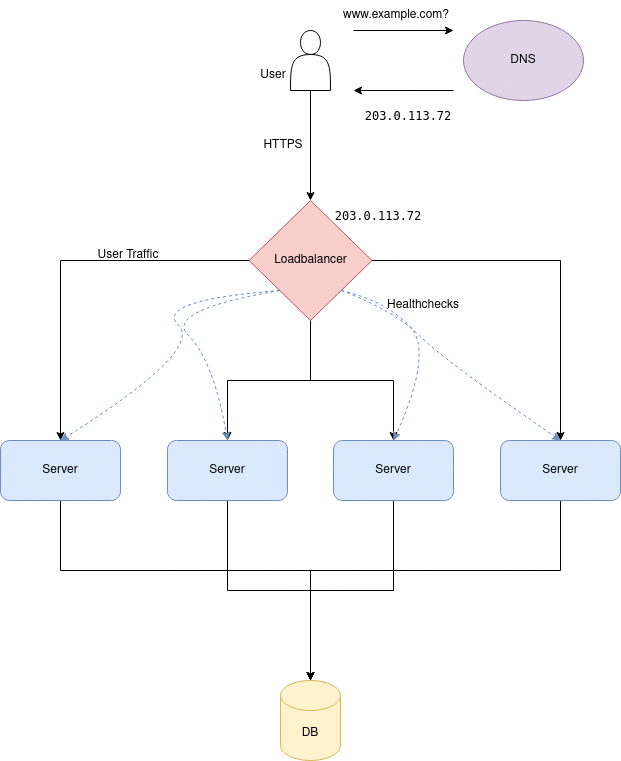

The diagram above was exported from draw.io. Its source (the exported page's mxGraphModel, read from the mxfile embedded in the PNG):
<mxGraphModel dx="2076" dy="1094" grid="1" gridSize="10" guides="1" tooltips="1" connect="1" arrows="1" fold="1" page="1" pageScale="1" pageWidth="1169" pageHeight="827" math="0" shadow="0">
  <root>
    <mxCell id="0" />
    <mxCell id="1" parent="0" />
    <mxCell id="kwYU9JfafhzMsdVUl_qw-1" value="DNS" style="ellipse;whiteSpace=wrap;html=1;fillColor=#e1d5e7;strokeColor=#9673a6;" parent="1" vertex="1">
      <mxGeometry x="500" y="40" width="120" height="80" as="geometry" />
    </mxCell>
    <mxCell id="kwYU9JfafhzMsdVUl_qw-18" style="edgeStyle=orthogonalEdgeStyle;rounded=0;orthogonalLoop=1;jettySize=auto;html=1;entryX=0.5;entryY=0;entryDx=0;entryDy=0;" parent="1" source="kwYU9JfafhzMsdVUl_qw-2" target="kwYU9JfafhzMsdVUl_qw-3" edge="1">
      <mxGeometry relative="1" as="geometry" />
    </mxCell>
    <mxCell id="kwYU9JfafhzMsdVUl_qw-20" style="edgeStyle=orthogonalEdgeStyle;rounded=0;orthogonalLoop=1;jettySize=auto;html=1;" parent="1" source="kwYU9JfafhzMsdVUl_qw-2" target="kwYU9JfafhzMsdVUl_qw-6" edge="1">
      <mxGeometry relative="1" as="geometry" />
    </mxCell>
    <mxCell id="kwYU9JfafhzMsdVUl_qw-21" style="edgeStyle=orthogonalEdgeStyle;rounded=0;orthogonalLoop=1;jettySize=auto;html=1;entryX=0.5;entryY=0;entryDx=0;entryDy=0;" parent="1" source="kwYU9JfafhzMsdVUl_qw-2" target="kwYU9JfafhzMsdVUl_qw-7" edge="1">
      <mxGeometry relative="1" as="geometry" />
    </mxCell>
    <mxCell id="kwYU9JfafhzMsdVUl_qw-22" style="edgeStyle=orthogonalEdgeStyle;rounded=0;orthogonalLoop=1;jettySize=auto;html=1;" parent="1" source="kwYU9JfafhzMsdVUl_qw-2" target="kwYU9JfafhzMsdVUl_qw-9" edge="1">
      <mxGeometry relative="1" as="geometry" />
    </mxCell>
    <mxCell id="kwYU9JfafhzMsdVUl_qw-2" value="Loadbalancer" style="rhombus;whiteSpace=wrap;html=1;fillColor=#f8cecc;strokeColor=#b85450;" parent="1" vertex="1">
      <mxGeometry x="285.5" y="220" width="123" height="120" as="geometry" />
    </mxCell>
    <mxCell id="O0h7zI4vkFNFAGtSuNNZ-4" style="edgeStyle=orthogonalEdgeStyle;rounded=0;orthogonalLoop=1;jettySize=auto;html=1;entryX=0.5;entryY=0;entryDx=0;entryDy=0;entryPerimeter=0;" parent="1" source="kwYU9JfafhzMsdVUl_qw-3" target="kwYU9JfafhzMsdVUl_qw-4" edge="1">
      <mxGeometry relative="1" as="geometry">
        <Array as="points">
          <mxPoint x="97" y="590" />
          <mxPoint x="347" y="590" />
        </Array>
      </mxGeometry>
    </mxCell>
    <mxCell id="kwYU9JfafhzMsdVUl_qw-3" value="Server" style="rounded=1;whiteSpace=wrap;html=1;fillColor=#dae8fc;strokeColor=#6c8ebf;" parent="1" vertex="1">
      <mxGeometry x="37" y="460" width="120" height="60" as="geometry" />
    </mxCell>
    <mxCell id="kwYU9JfafhzMsdVUl_qw-4" value="DB" style="shape=cylinder3;whiteSpace=wrap;html=1;boundedLbl=1;backgroundOutline=1;size=15;fillColor=#fff2cc;strokeColor=#d6b656;" parent="1" vertex="1">
      <mxGeometry x="317" y="700" width="60" height="80" as="geometry" />
    </mxCell>
    <mxCell id="kwYU9JfafhzMsdVUl_qw-15" value="" style="edgeStyle=orthogonalEdgeStyle;rounded=0;orthogonalLoop=1;jettySize=auto;html=1;" parent="1" source="kwYU9JfafhzMsdVUl_qw-5" target="kwYU9JfafhzMsdVUl_qw-2" edge="1">
      <mxGeometry relative="1" as="geometry" />
    </mxCell>
    <mxCell id="kwYU9JfafhzMsdVUl_qw-5" value="" style="shape=actor;whiteSpace=wrap;html=1;" parent="1" vertex="1">
      <mxGeometry x="327" y="50" width="40" height="60" as="geometry" />
    </mxCell>
    <mxCell id="O0h7zI4vkFNFAGtSuNNZ-5" style="edgeStyle=orthogonalEdgeStyle;rounded=0;orthogonalLoop=1;jettySize=auto;html=1;" parent="1" source="kwYU9JfafhzMsdVUl_qw-6" target="kwYU9JfafhzMsdVUl_qw-4" edge="1">
      <mxGeometry relative="1" as="geometry" />
    </mxCell>
    <mxCell id="kwYU9JfafhzMsdVUl_qw-6" value="Server" style="rounded=1;whiteSpace=wrap;html=1;fillColor=#dae8fc;strokeColor=#6c8ebf;" parent="1" vertex="1">
      <mxGeometry x="204" y="460" width="120" height="60" as="geometry" />
    </mxCell>
    <mxCell id="O0h7zI4vkFNFAGtSuNNZ-6" style="edgeStyle=orthogonalEdgeStyle;rounded=0;orthogonalLoop=1;jettySize=auto;html=1;" parent="1" source="kwYU9JfafhzMsdVUl_qw-7" target="kwYU9JfafhzMsdVUl_qw-4" edge="1">
      <mxGeometry relative="1" as="geometry" />
    </mxCell>
    <mxCell id="kwYU9JfafhzMsdVUl_qw-7" value="Server" style="rounded=1;whiteSpace=wrap;html=1;fillColor=#dae8fc;strokeColor=#6c8ebf;" parent="1" vertex="1">
      <mxGeometry x="370" y="460" width="120" height="60" as="geometry" />
    </mxCell>
    <mxCell id="O0h7zI4vkFNFAGtSuNNZ-7" style="edgeStyle=orthogonalEdgeStyle;rounded=0;orthogonalLoop=1;jettySize=auto;html=1;" parent="1" source="kwYU9JfafhzMsdVUl_qw-9" target="kwYU9JfafhzMsdVUl_qw-4" edge="1">
      <mxGeometry relative="1" as="geometry">
        <Array as="points">
          <mxPoint x="597" y="590" />
          <mxPoint x="347" y="590" />
        </Array>
      </mxGeometry>
    </mxCell>
    <mxCell id="kwYU9JfafhzMsdVUl_qw-9" value="Server" style="rounded=1;whiteSpace=wrap;html=1;fillColor=#dae8fc;strokeColor=#6c8ebf;" parent="1" vertex="1">
      <mxGeometry x="537" y="460" width="120" height="60" as="geometry" />
    </mxCell>
    <mxCell id="kwYU9JfafhzMsdVUl_qw-11" value="" style="endArrow=classic;html=1;rounded=0;" parent="1" edge="1">
      <mxGeometry width="50" height="50" relative="1" as="geometry">
        <mxPoint x="390" y="50" as="sourcePoint" />
        <mxPoint x="490" y="50" as="targetPoint" />
      </mxGeometry>
    </mxCell>
    <mxCell id="kwYU9JfafhzMsdVUl_qw-12" value="" style="endArrow=classic;html=1;rounded=0;" parent="1" edge="1">
      <mxGeometry width="50" height="50" relative="1" as="geometry">
        <mxPoint x="490" y="110" as="sourcePoint" />
        <mxPoint x="390" y="110" as="targetPoint" />
      </mxGeometry>
    </mxCell>
    <mxCell id="kwYU9JfafhzMsdVUl_qw-13" value="www.example.com?" style="text;html=1;strokeColor=none;fillColor=none;align=center;verticalAlign=middle;whiteSpace=wrap;rounded=0;" parent="1" vertex="1">
      <mxGeometry x="403" y="20" width="60" height="30" as="geometry" />
    </mxCell>
    <mxCell id="kwYU9JfafhzMsdVUl_qw-14" value="&lt;pre class=&quot;newpage&quot;&gt;203.0.113.72&lt;/pre&gt;" style="text;html=1;strokeColor=none;fillColor=none;align=center;verticalAlign=middle;whiteSpace=wrap;rounded=0;" parent="1" vertex="1">
      <mxGeometry x="380" y="110" width="130" height="50" as="geometry" />
    </mxCell>
    <mxCell id="kwYU9JfafhzMsdVUl_qw-16" value="HTTPS" style="text;html=1;strokeColor=none;fillColor=none;align=center;verticalAlign=middle;whiteSpace=wrap;rounded=0;" parent="1" vertex="1">
      <mxGeometry x="290" y="150" width="60" height="30" as="geometry" />
    </mxCell>
    <mxCell id="kwYU9JfafhzMsdVUl_qw-17" value="&lt;pre class=&quot;newpage&quot;&gt;203.0.113.72&lt;/pre&gt;" style="text;html=1;strokeColor=none;fillColor=none;align=center;verticalAlign=middle;whiteSpace=wrap;rounded=0;" parent="1" vertex="1">
      <mxGeometry x="350" y="210" width="130" height="50" as="geometry" />
    </mxCell>
    <mxCell id="kwYU9JfafhzMsdVUl_qw-23" value="" style="curved=1;endArrow=classic;html=1;rounded=0;exitX=0;exitY=1;exitDx=0;exitDy=0;entryX=0.5;entryY=0;entryDx=0;entryDy=0;dashed=1;fillColor=#dae8fc;strokeColor=#6c8ebf;" parent="1" source="kwYU9JfafhzMsdVUl_qw-2" target="kwYU9JfafhzMsdVUl_qw-3" edge="1">
      <mxGeometry width="50" height="50" relative="1" as="geometry">
        <mxPoint x="240" y="320" as="sourcePoint" />
        <mxPoint x="190" y="370" as="targetPoint" />
        <Array as="points">
          <mxPoint x="190" y="320" />
          <mxPoint x="240" y="370" />
        </Array>
      </mxGeometry>
    </mxCell>
    <mxCell id="kwYU9JfafhzMsdVUl_qw-24" value="" style="curved=1;endArrow=classic;html=1;rounded=0;entryX=0.5;entryY=0;entryDx=0;entryDy=0;exitX=0;exitY=1;exitDx=0;exitDy=0;dashed=1;fillColor=#dae8fc;strokeColor=#6c8ebf;" parent="1" source="kwYU9JfafhzMsdVUl_qw-2" target="kwYU9JfafhzMsdVUl_qw-6" edge="1">
      <mxGeometry width="50" height="50" relative="1" as="geometry">
        <mxPoint x="320" y="320" as="sourcePoint" />
        <mxPoint x="107" y="470" as="targetPoint" />
        <Array as="points">
          <mxPoint x="200" y="330" />
          <mxPoint x="250" y="380" />
        </Array>
      </mxGeometry>
    </mxCell>
    <mxCell id="kwYU9JfafhzMsdVUl_qw-25" value="" style="curved=1;endArrow=classic;html=1;rounded=0;entryX=0.5;entryY=0;entryDx=0;entryDy=0;exitX=1;exitY=1;exitDx=0;exitDy=0;dashed=1;fillColor=#dae8fc;strokeColor=#6c8ebf;" parent="1" source="kwYU9JfafhzMsdVUl_qw-2" target="kwYU9JfafhzMsdVUl_qw-7" edge="1">
      <mxGeometry width="50" height="50" relative="1" as="geometry">
        <mxPoint x="537" y="300" as="sourcePoint" />
        <mxPoint x="484.75" y="450" as="targetPoint" />
        <Array as="points">
          <mxPoint x="420.75" y="320" />
          <mxPoint x="470.75" y="370" />
        </Array>
      </mxGeometry>
    </mxCell>
    <mxCell id="kwYU9JfafhzMsdVUl_qw-26" value="" style="curved=1;endArrow=classic;html=1;rounded=0;entryX=0.5;entryY=0;entryDx=0;entryDy=0;exitX=1;exitY=1;exitDx=0;exitDy=0;dashed=1;fillColor=#dae8fc;strokeColor=#6c8ebf;" parent="1" source="kwYU9JfafhzMsdVUl_qw-2" target="kwYU9JfafhzMsdVUl_qw-9" edge="1">
      <mxGeometry width="50" height="50" relative="1" as="geometry">
        <mxPoint x="387.75" y="320" as="sourcePoint" />
        <mxPoint x="440" y="470" as="targetPoint" />
        <Array as="points">
          <mxPoint x="430.75" y="330" />
          <mxPoint x="480.75" y="380" />
        </Array>
      </mxGeometry>
    </mxCell>
    <mxCell id="kwYU9JfafhzMsdVUl_qw-27" value="Healthchecks" style="text;html=1;strokeColor=none;fillColor=none;align=center;verticalAlign=middle;whiteSpace=wrap;rounded=0;" parent="1" vertex="1">
      <mxGeometry x="430" y="310" width="60" height="30" as="geometry" />
    </mxCell>
    <mxCell id="O0h7zI4vkFNFAGtSuNNZ-1" value="User Traffic" style="text;html=1;strokeColor=none;fillColor=none;align=center;verticalAlign=middle;whiteSpace=wrap;rounded=0;" parent="1" vertex="1">
      <mxGeometry x="120" y="260" width="90" height="30" as="geometry" />
    </mxCell>
    <mxCell id="O0h7zI4vkFNFAGtSuNNZ-2" value="User" style="text;html=1;strokeColor=none;fillColor=none;align=center;verticalAlign=middle;whiteSpace=wrap;rounded=0;" parent="1" vertex="1">
      <mxGeometry x="280" y="80" width="60" height="30" as="geometry" />
    </mxCell>
  </root>
</mxGraphModel>